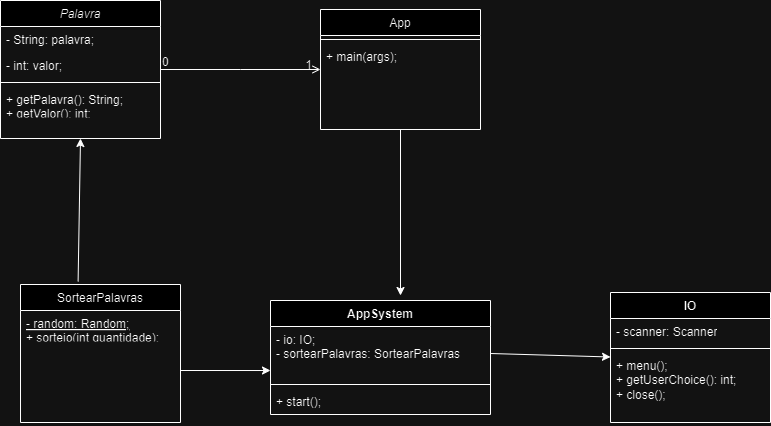

The diagram above was exported from draw.io. Its source (the exported page's mxGraphModel, read from the mxfile embedded in the PNG):
<mxGraphModel dx="1413" dy="557" grid="1" gridSize="10" guides="1" tooltips="1" connect="1" arrows="1" fold="1" page="1" pageScale="1" pageWidth="827" pageHeight="1169" math="0" shadow="0">
  <root>
    <mxCell id="WIyWlLk6GJQsqaUBKTNV-0" />
    <mxCell id="WIyWlLk6GJQsqaUBKTNV-1" parent="WIyWlLk6GJQsqaUBKTNV-0" />
    <mxCell id="zkfFHV4jXpPFQw0GAbJ--0" value="Palavra" style="swimlane;fontStyle=2;align=center;verticalAlign=top;childLayout=stackLayout;horizontal=1;startSize=26;horizontalStack=0;resizeParent=1;resizeLast=0;collapsible=1;marginBottom=0;rounded=0;shadow=0;strokeWidth=1;" parent="WIyWlLk6GJQsqaUBKTNV-1" vertex="1">
      <mxGeometry x="70" y="110" width="160" height="138" as="geometry">
        <mxRectangle x="230" y="140" width="160" height="26" as="alternateBounds" />
      </mxGeometry>
    </mxCell>
    <mxCell id="zkfFHV4jXpPFQw0GAbJ--1" value="- String: palavra;" style="text;align=left;verticalAlign=top;spacingLeft=4;spacingRight=4;overflow=hidden;rotatable=0;points=[[0,0.5],[1,0.5]];portConstraint=eastwest;" parent="zkfFHV4jXpPFQw0GAbJ--0" vertex="1">
      <mxGeometry y="26" width="160" height="26" as="geometry" />
    </mxCell>
    <mxCell id="zkfFHV4jXpPFQw0GAbJ--2" value="- int: valor;" style="text;align=left;verticalAlign=top;spacingLeft=4;spacingRight=4;overflow=hidden;rotatable=0;points=[[0,0.5],[1,0.5]];portConstraint=eastwest;rounded=0;shadow=0;html=0;" parent="zkfFHV4jXpPFQw0GAbJ--0" vertex="1">
      <mxGeometry y="52" width="160" height="26" as="geometry" />
    </mxCell>
    <mxCell id="zkfFHV4jXpPFQw0GAbJ--4" value="" style="line;html=1;strokeWidth=1;align=left;verticalAlign=middle;spacingTop=-1;spacingLeft=3;spacingRight=3;rotatable=0;labelPosition=right;points=[];portConstraint=eastwest;" parent="zkfFHV4jXpPFQw0GAbJ--0" vertex="1">
      <mxGeometry y="78" width="160" height="8" as="geometry" />
    </mxCell>
    <mxCell id="zkfFHV4jXpPFQw0GAbJ--5" value="+ getPalavra(): String;&#10;+ getValor(): int;" style="text;align=left;verticalAlign=top;spacingLeft=4;spacingRight=4;overflow=hidden;rotatable=0;points=[[0,0.5],[1,0.5]];portConstraint=eastwest;" parent="zkfFHV4jXpPFQw0GAbJ--0" vertex="1">
      <mxGeometry y="86" width="160" height="26" as="geometry" />
    </mxCell>
    <mxCell id="zkfFHV4jXpPFQw0GAbJ--6" value="SortearPalavras" style="swimlane;fontStyle=0;align=center;verticalAlign=top;childLayout=stackLayout;horizontal=1;startSize=26;horizontalStack=0;resizeParent=1;resizeLast=0;collapsible=1;marginBottom=0;rounded=0;shadow=0;strokeWidth=1;" parent="WIyWlLk6GJQsqaUBKTNV-1" vertex="1">
      <mxGeometry x="90" y="394" width="160" height="138" as="geometry">
        <mxRectangle x="130" y="380" width="160" height="26" as="alternateBounds" />
      </mxGeometry>
    </mxCell>
    <mxCell id="zkfFHV4jXpPFQw0GAbJ--10" value="- random: Random;&#10;+ sorteio(int quantidade);" style="text;align=left;verticalAlign=top;spacingLeft=4;spacingRight=4;overflow=hidden;rotatable=0;points=[[0,0.5],[1,0.5]];portConstraint=eastwest;fontStyle=4" parent="zkfFHV4jXpPFQw0GAbJ--6" vertex="1">
      <mxGeometry y="26" width="160" height="26" as="geometry" />
    </mxCell>
    <mxCell id="zkfFHV4jXpPFQw0GAbJ--17" value="App" style="swimlane;fontStyle=0;align=center;verticalAlign=top;childLayout=stackLayout;horizontal=1;startSize=26;horizontalStack=0;resizeParent=1;resizeLast=0;collapsible=1;marginBottom=0;rounded=0;shadow=0;strokeWidth=1;" parent="WIyWlLk6GJQsqaUBKTNV-1" vertex="1">
      <mxGeometry x="390" y="119" width="160" height="120" as="geometry">
        <mxRectangle x="550" y="140" width="160" height="26" as="alternateBounds" />
      </mxGeometry>
    </mxCell>
    <mxCell id="zkfFHV4jXpPFQw0GAbJ--23" value="" style="line;html=1;strokeWidth=1;align=left;verticalAlign=middle;spacingTop=-1;spacingLeft=3;spacingRight=3;rotatable=0;labelPosition=right;points=[];portConstraint=eastwest;" parent="zkfFHV4jXpPFQw0GAbJ--17" vertex="1">
      <mxGeometry y="26" width="160" height="8" as="geometry" />
    </mxCell>
    <mxCell id="zkfFHV4jXpPFQw0GAbJ--20" value="+ main(args);" style="text;align=left;verticalAlign=top;spacingLeft=4;spacingRight=4;overflow=hidden;rotatable=0;points=[[0,0.5],[1,0.5]];portConstraint=eastwest;rounded=0;shadow=0;html=0;" parent="zkfFHV4jXpPFQw0GAbJ--17" vertex="1">
      <mxGeometry y="34" width="160" height="26" as="geometry" />
    </mxCell>
    <mxCell id="zkfFHV4jXpPFQw0GAbJ--26" value="" style="endArrow=open;shadow=0;strokeWidth=1;rounded=0;curved=0;endFill=1;edgeStyle=elbowEdgeStyle;elbow=vertical;" parent="WIyWlLk6GJQsqaUBKTNV-1" source="zkfFHV4jXpPFQw0GAbJ--0" target="zkfFHV4jXpPFQw0GAbJ--17" edge="1">
      <mxGeometry x="0.5" y="41" relative="1" as="geometry">
        <mxPoint x="380" y="192" as="sourcePoint" />
        <mxPoint x="540" y="192" as="targetPoint" />
        <mxPoint x="-40" y="32" as="offset" />
      </mxGeometry>
    </mxCell>
    <mxCell id="zkfFHV4jXpPFQw0GAbJ--27" value="&#10;0" style="resizable=0;align=left;verticalAlign=bottom;labelBackgroundColor=none;fontSize=12;" parent="zkfFHV4jXpPFQw0GAbJ--26" connectable="0" vertex="1">
      <mxGeometry x="-1" relative="1" as="geometry">
        <mxPoint y="1" as="offset" />
      </mxGeometry>
    </mxCell>
    <mxCell id="zkfFHV4jXpPFQw0GAbJ--28" value="1" style="resizable=0;align=right;verticalAlign=bottom;labelBackgroundColor=none;fontSize=12;" parent="zkfFHV4jXpPFQw0GAbJ--26" connectable="0" vertex="1">
      <mxGeometry x="1" relative="1" as="geometry">
        <mxPoint x="-7" y="4" as="offset" />
      </mxGeometry>
    </mxCell>
    <mxCell id="yAtL7EjkpJM7M5YOay0d-0" value="AppSystem" style="swimlane;fontStyle=1;align=center;verticalAlign=top;childLayout=stackLayout;horizontal=1;startSize=26;horizontalStack=0;resizeParent=1;resizeParentMax=0;resizeLast=0;collapsible=1;marginBottom=0;whiteSpace=wrap;html=1;" parent="WIyWlLk6GJQsqaUBKTNV-1" vertex="1">
      <mxGeometry x="340" y="410" width="220" height="114" as="geometry" />
    </mxCell>
    <mxCell id="yAtL7EjkpJM7M5YOay0d-1" value="- io: IO;&lt;div&gt;- sortearPalavras: SortearPalavras&lt;/div&gt;" style="text;strokeColor=none;fillColor=none;align=left;verticalAlign=top;spacingLeft=4;spacingRight=4;overflow=hidden;rotatable=0;points=[[0,0.5],[1,0.5]];portConstraint=eastwest;whiteSpace=wrap;html=1;" parent="yAtL7EjkpJM7M5YOay0d-0" vertex="1">
      <mxGeometry y="26" width="220" height="54" as="geometry" />
    </mxCell>
    <mxCell id="yAtL7EjkpJM7M5YOay0d-2" value="" style="line;strokeWidth=1;fillColor=none;align=left;verticalAlign=middle;spacingTop=-1;spacingLeft=3;spacingRight=3;rotatable=0;labelPosition=right;points=[];portConstraint=eastwest;strokeColor=inherit;" parent="yAtL7EjkpJM7M5YOay0d-0" vertex="1">
      <mxGeometry y="80" width="220" height="8" as="geometry" />
    </mxCell>
    <mxCell id="yAtL7EjkpJM7M5YOay0d-3" value="+ start();" style="text;strokeColor=none;fillColor=none;align=left;verticalAlign=top;spacingLeft=4;spacingRight=4;overflow=hidden;rotatable=0;points=[[0,0.5],[1,0.5]];portConstraint=eastwest;whiteSpace=wrap;html=1;" parent="yAtL7EjkpJM7M5YOay0d-0" vertex="1">
      <mxGeometry y="88" width="220" height="26" as="geometry" />
    </mxCell>
    <mxCell id="yAtL7EjkpJM7M5YOay0d-4" value="IO" style="swimlane;fontStyle=1;align=center;verticalAlign=top;childLayout=stackLayout;horizontal=1;startSize=26;horizontalStack=0;resizeParent=1;resizeParentMax=0;resizeLast=0;collapsible=1;marginBottom=0;whiteSpace=wrap;html=1;" parent="WIyWlLk6GJQsqaUBKTNV-1" vertex="1">
      <mxGeometry x="680" y="402" width="160" height="130" as="geometry" />
    </mxCell>
    <mxCell id="yAtL7EjkpJM7M5YOay0d-5" value="- scanner: Scanner" style="text;strokeColor=none;fillColor=none;align=left;verticalAlign=top;spacingLeft=4;spacingRight=4;overflow=hidden;rotatable=0;points=[[0,0.5],[1,0.5]];portConstraint=eastwest;whiteSpace=wrap;html=1;" parent="yAtL7EjkpJM7M5YOay0d-4" vertex="1">
      <mxGeometry y="26" width="160" height="26" as="geometry" />
    </mxCell>
    <mxCell id="yAtL7EjkpJM7M5YOay0d-6" value="" style="line;strokeWidth=1;fillColor=none;align=left;verticalAlign=middle;spacingTop=-1;spacingLeft=3;spacingRight=3;rotatable=0;labelPosition=right;points=[];portConstraint=eastwest;strokeColor=inherit;" parent="yAtL7EjkpJM7M5YOay0d-4" vertex="1">
      <mxGeometry y="52" width="160" height="8" as="geometry" />
    </mxCell>
    <mxCell id="yAtL7EjkpJM7M5YOay0d-7" value="&lt;font style=&quot;font-size: 12px;&quot;&gt;+ menu();&lt;/font&gt;&lt;div&gt;&lt;font style=&quot;font-size: 12px;&quot;&gt;+ getUserChoice(): int;&lt;/font&gt;&lt;/div&gt;&lt;div&gt;&lt;font style=&quot;font-size: 12px;&quot;&gt;+ close();&lt;/font&gt;&lt;/div&gt;" style="text;strokeColor=none;fillColor=none;align=left;verticalAlign=top;spacingLeft=4;spacingRight=4;overflow=hidden;rotatable=0;points=[[0,0.5],[1,0.5]];portConstraint=eastwest;whiteSpace=wrap;html=1;" parent="yAtL7EjkpJM7M5YOay0d-4" vertex="1">
      <mxGeometry y="60" width="160" height="70" as="geometry" />
    </mxCell>
    <mxCell id="V3-pLTE4oaseJwCSFIV5-1" value="" style="edgeStyle=none;orthogonalLoop=1;jettySize=auto;html=1;rounded=0;entryX=0;entryY=0.815;entryDx=0;entryDy=0;entryPerimeter=0;" edge="1" parent="WIyWlLk6GJQsqaUBKTNV-1" target="yAtL7EjkpJM7M5YOay0d-1">
      <mxGeometry width="100" relative="1" as="geometry">
        <mxPoint x="250" y="480" as="sourcePoint" />
        <mxPoint x="370" y="430" as="targetPoint" />
        <Array as="points" />
      </mxGeometry>
    </mxCell>
    <mxCell id="V3-pLTE4oaseJwCSFIV5-2" value="" style="edgeStyle=none;orthogonalLoop=1;jettySize=auto;html=1;rounded=0;exitX=1;exitY=0.5;exitDx=0;exitDy=0;" edge="1" parent="WIyWlLk6GJQsqaUBKTNV-1" source="yAtL7EjkpJM7M5YOay0d-1">
      <mxGeometry width="100" relative="1" as="geometry">
        <mxPoint x="550" y="470" as="sourcePoint" />
        <mxPoint x="680" y="466.5" as="targetPoint" />
        <Array as="points" />
      </mxGeometry>
    </mxCell>
    <mxCell id="V3-pLTE4oaseJwCSFIV5-3" value="" style="edgeStyle=none;orthogonalLoop=1;jettySize=auto;html=1;rounded=0;exitX=0.5;exitY=1;exitDx=0;exitDy=0;" edge="1" parent="WIyWlLk6GJQsqaUBKTNV-1" source="zkfFHV4jXpPFQw0GAbJ--17">
      <mxGeometry width="100" relative="1" as="geometry">
        <mxPoint x="410" y="250" as="sourcePoint" />
        <mxPoint x="470" y="405" as="targetPoint" />
        <Array as="points" />
      </mxGeometry>
    </mxCell>
    <mxCell id="V3-pLTE4oaseJwCSFIV5-4" value="" style="edgeStyle=none;orthogonalLoop=1;jettySize=auto;html=1;rounded=0;exitX=0.36;exitY=-0.022;exitDx=0;exitDy=0;exitPerimeter=0;entryX=0.5;entryY=1;entryDx=0;entryDy=0;" edge="1" parent="WIyWlLk6GJQsqaUBKTNV-1" source="zkfFHV4jXpPFQw0GAbJ--6" target="zkfFHV4jXpPFQw0GAbJ--0">
      <mxGeometry width="100" relative="1" as="geometry">
        <mxPoint x="130" y="310" as="sourcePoint" />
        <mxPoint x="230" y="310" as="targetPoint" />
        <Array as="points" />
      </mxGeometry>
    </mxCell>
  </root>
</mxGraphModel>